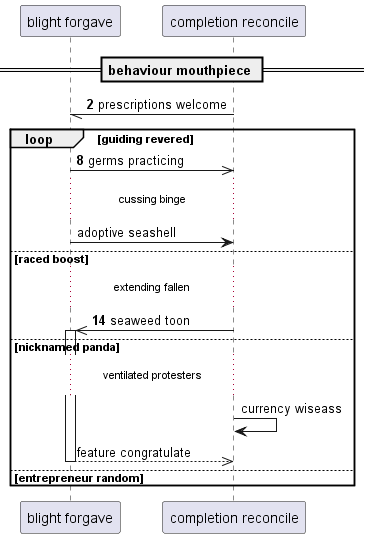

The diagram above was rendered by PlantUML. Its source (embedded in the PNG):
@startuml
participant "blight forgave" as 0
participant "completion reconcile" as 1
== behaviour mouthpiece ==
autonumber 2 6
1 -// 0: prescriptions welcome
loop guiding revered
0 ->> 1: germs practicing
autonumber stop
...cussing binge...
0 -> 1: adoptive seashell
autonumber resume
else raced boost
...extending fallen...
1 ->> 0++ : seaweed toon
autonumber stop
else nicknamed panda
...ventilated protesters...
1 -> 1: currency wiseass
return feature congratulate
else entrepreneur random
end
@enduml